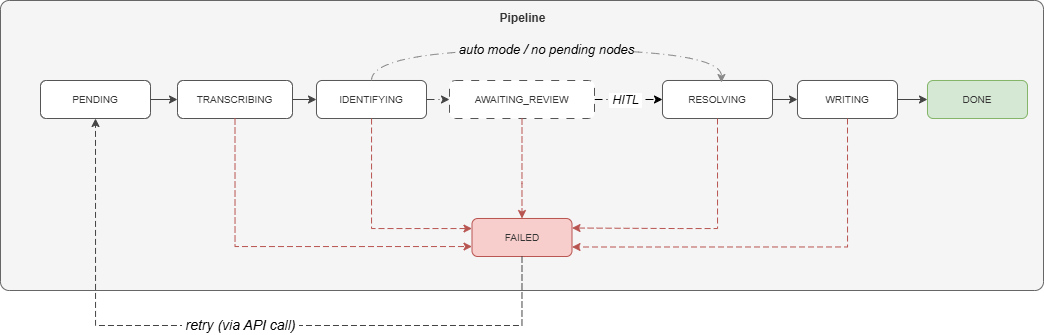

The diagram above was exported from draw.io. Its source (the exported page's mxGraphModel, read from the mxfile embedded in the PNG):
<mxGraphModel dx="1492" dy="659" grid="0" gridSize="10" guides="1" tooltips="1" connect="1" arrows="1" fold="1" page="0" pageScale="1" pageWidth="1169" pageHeight="827" math="0" shadow="0">
  <root>
    <mxCell id="0" />
    <mxCell id="1" parent="0" />
    <mxCell id="pipe" parent="1" style="rounded=1;arcSize=3;verticalAlign=top;html=1;fillColor=#f5f5f5;strokeColor=#666666;fontStyle=1;fontSize=12;fontFamily=Arial;fontColor=#333333;spacingTop=4;" value="Pipeline" vertex="1">
      <mxGeometry height="290" width="1043" x="-24" y="10" as="geometry" />
    </mxCell>
    <mxCell id="n1" parent="1" style="rounded=1;whiteSpace=wrap;html=1;fillColor=#ffffff;strokeColor=#555555;fontSize=10;fontFamily=Arial;fontColor=#333333;" value="PENDING" vertex="1">
      <mxGeometry height="38" width="110" x="16" y="90" as="geometry" />
    </mxCell>
    <mxCell id="n2" parent="1" style="rounded=1;whiteSpace=wrap;html=1;fillColor=#ffffff;strokeColor=#555555;fontSize=10;fontFamily=Arial;fontColor=#333333;" value="TRANSCRIBING" vertex="1">
      <mxGeometry height="38" width="115" x="153" y="90" as="geometry" />
    </mxCell>
    <mxCell id="n3" parent="1" style="rounded=1;whiteSpace=wrap;html=1;fillColor=#ffffff;strokeColor=#555555;fontSize=10;fontFamily=Arial;fontColor=#333333;" value="IDENTIFYING" vertex="1">
      <mxGeometry height="38" width="110" x="292" y="90" as="geometry" />
    </mxCell>
    <mxCell id="9mF-BlFgL4bbSsC18LdB-1" edge="1" parent="1" source="n4" style="edgeStyle=orthogonalEdgeStyle;rounded=0;orthogonalLoop=1;jettySize=auto;html=1;exitX=1;exitY=0.5;exitDx=0;exitDy=0;dashed=1;dashPattern=8 4 1 4;" target="n5">
      <mxGeometry relative="1" as="geometry" />
    </mxCell>
    <mxCell id="9mF-BlFgL4bbSsC18LdB-2" connectable="0" parent="9mF-BlFgL4bbSsC18LdB-1" style="edgeLabel;html=1;align=center;verticalAlign=middle;resizable=0;points=[];" value="&lt;i style=&quot;font-family: Arial; font-size: 9px;&quot;&gt;&lt;font style=&quot;font-size: 12px;&quot;&gt;&amp;nbsp;HITL&amp;nbsp;&lt;/font&gt;&lt;/i&gt;" vertex="1">
      <mxGeometry relative="1" x="-0.0515" as="geometry">
        <mxPoint x="-2" as="offset" />
      </mxGeometry>
    </mxCell>
    <mxCell id="n4" parent="1" style="rounded=1;whiteSpace=wrap;html=1;fillColor=#ffffff;strokeColor=#555555;fontSize=10;fontFamily=Arial;fontColor=#333333;dashed=1;dashPattern=8 8;" value="AWAITING_REVIEW" vertex="1">
      <mxGeometry height="38" width="145" x="425" y="90" as="geometry" />
    </mxCell>
    <mxCell id="n5" parent="1" style="rounded=1;whiteSpace=wrap;html=1;fillColor=#ffffff;strokeColor=#555555;fontSize=10;fontFamily=Arial;fontColor=#333333;" value="RESOLVING" vertex="1">
      <mxGeometry height="38" width="110" x="638" y="90" as="geometry" />
    </mxCell>
    <mxCell id="n6" parent="1" style="rounded=1;whiteSpace=wrap;html=1;fillColor=#ffffff;strokeColor=#555555;fontSize=10;fontFamily=Arial;fontColor=#333333;" value="WRITING" vertex="1">
      <mxGeometry height="38" width="100" x="773" y="90" as="geometry" />
    </mxCell>
    <mxCell id="n7" parent="1" style="rounded=1;whiteSpace=wrap;html=1;fillColor=#d5e8d4;strokeColor=#82b366;fontSize=10;fontFamily=Arial;fontColor=#333333;" value="DONE" vertex="1">
      <mxGeometry height="38" width="100" x="903" y="90" as="geometry" />
    </mxCell>
    <mxCell id="nf" parent="1" style="rounded=1;whiteSpace=wrap;html=1;fillColor=#f8cecc;strokeColor=#b85450;fontSize=10;fontFamily=Arial;fontColor=#333333;" value="FAILED" vertex="1">
      <mxGeometry height="38" width="100" x="447.5" y="228" as="geometry" />
    </mxCell>
    <mxCell id="e1" edge="1" parent="1" source="n1" style="edgeStyle=orthogonalEdgeStyle;rounded=0;html=1;strokeColor=#444444;" target="n2">
      <mxGeometry relative="1" as="geometry" />
    </mxCell>
    <mxCell id="e2" edge="1" parent="1" source="n2" style="edgeStyle=orthogonalEdgeStyle;rounded=0;html=1;strokeColor=#444444;" target="n3">
      <mxGeometry relative="1" as="geometry" />
    </mxCell>
    <mxCell id="e3" edge="1" parent="1" source="n3" style="edgeStyle=orthogonalEdgeStyle;rounded=0;html=1;strokeColor=#444444;dashed=1;dashPattern=8 4 1 4;" target="n4">
      <mxGeometry relative="1" as="geometry" />
    </mxCell>
    <mxCell id="e4b" edge="1" parent="1" source="n3" style="edgeStyle=orthogonalEdgeStyle;rounded=0;html=1;strokeColor=#888888;dashed=1;dashPattern=8 4 1 4;fontSize=9;fontFamily=Arial;labelBackgroundColor=#f5f5f5;exitX=0.5;exitY=0;exitDx=0;exitDy=0;entryX=0.536;entryY=0.053;entryDx=0;entryDy=0;entryPerimeter=0;curved=1;" target="n5" value="&lt;i&gt;&lt;font style=&quot;font-size: 13px;&quot;&gt;auto mode / no pending nodes&lt;/font&gt;&lt;/i&gt;">
      <mxGeometry relative="1" x="-0.0027" as="geometry">
        <mxPoint as="offset" />
        <Array as="points">
          <mxPoint x="347" y="59" />
          <mxPoint x="697" y="59" />
        </Array>
      </mxGeometry>
    </mxCell>
    <mxCell id="e5" edge="1" parent="1" source="n5" style="edgeStyle=orthogonalEdgeStyle;rounded=0;html=1;strokeColor=#444444;" target="n6">
      <mxGeometry relative="1" as="geometry" />
    </mxCell>
    <mxCell id="e6" edge="1" parent="1" source="n6" style="edgeStyle=orthogonalEdgeStyle;rounded=0;html=1;strokeColor=#444444;" target="n7">
      <mxGeometry relative="1" as="geometry" />
    </mxCell>
    <mxCell id="ef2" edge="1" parent="1" source="n2" style="edgeStyle=orthogonalEdgeStyle;rounded=0;html=1;strokeColor=#b85450;dashed=1;dashPattern=6 3;exitX=0.5;exitY=1;exitDx=0;exitDy=0;" target="nf">
      <mxGeometry relative="1" as="geometry">
        <Array as="points">
          <mxPoint x="211" y="256" />
        </Array>
      </mxGeometry>
    </mxCell>
    <mxCell id="ef3" edge="1" parent="1" source="n3" style="edgeStyle=orthogonalEdgeStyle;rounded=0;html=1;strokeColor=#b85450;dashed=1;dashPattern=6 3;entryX=0;entryY=0.25;entryDx=0;entryDy=0;" target="nf">
      <mxGeometry relative="1" as="geometry">
        <Array as="points">
          <mxPoint x="347" y="238" />
          <mxPoint x="447" y="238" />
        </Array>
      </mxGeometry>
    </mxCell>
    <mxCell id="ef5" edge="1" parent="1" source="n5" style="edgeStyle=orthogonalEdgeStyle;rounded=0;html=1;strokeColor=#b85450;dashed=1;dashPattern=6 3;exitX=0.5;exitY=1;exitDx=0;exitDy=0;entryX=1;entryY=0.25;entryDx=0;entryDy=0;" target="nf">
      <mxGeometry relative="1" as="geometry">
        <Array as="points">
          <mxPoint x="655" y="238" />
          <mxPoint x="547" y="238" />
        </Array>
      </mxGeometry>
    </mxCell>
    <mxCell id="ef6" edge="1" parent="1" source="n6" style="edgeStyle=orthogonalEdgeStyle;rounded=0;html=1;strokeColor=#b85450;dashed=1;dashPattern=6 3;exitX=0.5;exitY=1;exitDx=0;exitDy=0;entryX=1;entryY=0.75;entryDx=0;entryDy=0;" target="nf">
      <mxGeometry relative="1" as="geometry">
        <Array as="points">
          <mxPoint x="823" y="256" />
        </Array>
        <mxPoint x="779.5" y="135" as="sourcePoint" />
        <mxPoint x="553" y="253" as="targetPoint" />
      </mxGeometry>
    </mxCell>
    <mxCell id="er" edge="1" parent="1" source="nf" style="edgeStyle=orthogonalEdgeStyle;rounded=0;html=1;strokeColor=#444444;dashed=1;dashPattern=6 3;fontSize=9;fontFamily=Arial;labelBackgroundColor=#ffffff;exitX=0.5;exitY=1;exitDx=0;exitDy=0;entryX=0.5;entryY=1;entryDx=0;entryDy=0;" target="n1" value="&lt;i&gt;&lt;font style=&quot;font-size: 14px;&quot;&gt;&amp;nbsp;retry (via API call)&amp;nbsp;&lt;/font&gt;&lt;/i&gt;">
      <mxGeometry relative="1" x="-0.0007" as="geometry">
        <mxPoint as="offset" />
        <Array as="points">
          <mxPoint x="497" y="335" />
          <mxPoint x="71" y="335" />
        </Array>
      </mxGeometry>
    </mxCell>
    <mxCell id="Q_vguFItCqwcnDDrGFky-3" edge="1" parent="1" source="n4" style="edgeStyle=orthogonalEdgeStyle;rounded=0;html=1;strokeColor=#b85450;dashed=1;dashPattern=6 3;exitX=0.5;exitY=1;exitDx=0;exitDy=0;entryX=0.5;entryY=0;entryDx=0;entryDy=0;" target="nf">
      <mxGeometry relative="1" as="geometry">
        <Array as="points">
          <mxPoint x="498" y="193" />
          <mxPoint x="498" y="193" />
        </Array>
        <mxPoint x="765" y="168" as="sourcePoint" />
        <mxPoint x="658" y="287" as="targetPoint" />
      </mxGeometry>
    </mxCell>
  </root>
</mxGraphModel>